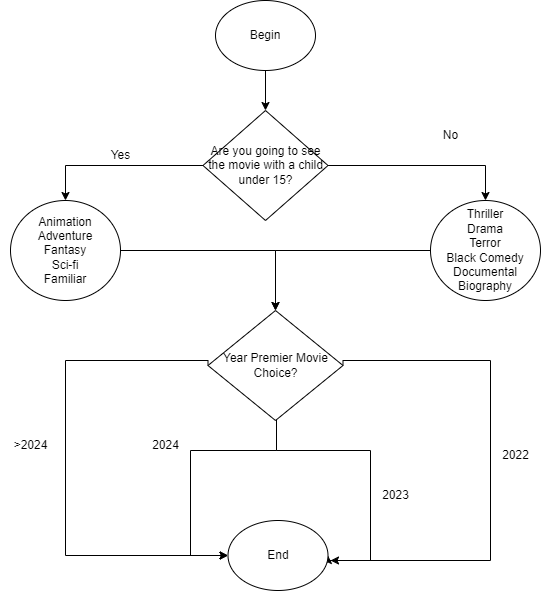

The diagram above was exported from draw.io. Its source (the exported page's mxGraphModel, read from the mxfile embedded in the PNG):
<mxGraphModel dx="1434" dy="780" grid="1" gridSize="10" guides="1" tooltips="1" connect="1" arrows="1" fold="1" page="1" pageScale="1" pageWidth="850" pageHeight="1100" math="0" shadow="0">
  <root>
    <mxCell id="0" />
    <mxCell id="1" parent="0" />
    <mxCell id="W9r0sfQZnI9M-YlrUcye-13" style="edgeStyle=orthogonalEdgeStyle;rounded=0;orthogonalLoop=1;jettySize=auto;html=1;entryX=0.5;entryY=0;entryDx=0;entryDy=0;" edge="1" parent="1" source="W9r0sfQZnI9M-YlrUcye-1" target="W9r0sfQZnI9M-YlrUcye-20">
      <mxGeometry relative="1" as="geometry">
        <mxPoint x="415" y="150" as="targetPoint" />
      </mxGeometry>
    </mxCell>
    <mxCell id="W9r0sfQZnI9M-YlrUcye-1" value="Begin" style="ellipse;whiteSpace=wrap;html=1;" vertex="1" parent="1">
      <mxGeometry x="365" width="100" height="70" as="geometry" />
    </mxCell>
    <mxCell id="W9r0sfQZnI9M-YlrUcye-4" style="edgeStyle=orthogonalEdgeStyle;rounded=0;orthogonalLoop=1;jettySize=auto;html=1;exitX=0;exitY=0.5;exitDx=0;exitDy=0;entryX=0;entryY=0.5;entryDx=0;entryDy=0;" edge="1" parent="1" source="W9r0sfQZnI9M-YlrUcye-21" target="W9r0sfQZnI9M-YlrUcye-27">
      <mxGeometry relative="1" as="geometry">
        <mxPoint x="215" y="480" as="targetPoint" />
        <mxPoint x="365" y="315" as="sourcePoint" />
        <Array as="points">
          <mxPoint x="358" y="360" />
          <mxPoint x="215" y="360" />
          <mxPoint x="215" y="555" />
        </Array>
      </mxGeometry>
    </mxCell>
    <mxCell id="W9r0sfQZnI9M-YlrUcye-5" style="edgeStyle=orthogonalEdgeStyle;rounded=0;orthogonalLoop=1;jettySize=auto;html=1;exitX=1;exitY=0.5;exitDx=0;exitDy=0;" edge="1" parent="1" source="W9r0sfQZnI9M-YlrUcye-21">
      <mxGeometry relative="1" as="geometry">
        <mxPoint x="480" y="560" as="targetPoint" />
        <mxPoint x="465" y="315" as="sourcePoint" />
        <Array as="points">
          <mxPoint x="493" y="360" />
          <mxPoint x="640" y="360" />
        </Array>
      </mxGeometry>
    </mxCell>
    <mxCell id="W9r0sfQZnI9M-YlrUcye-6" value="&amp;gt;2024" style="text;html=1;align=center;verticalAlign=middle;resizable=0;points=[];autosize=1;strokeColor=none;fillColor=none;" vertex="1" parent="1">
      <mxGeometry x="150" y="430" width="60" height="30" as="geometry" />
    </mxCell>
    <mxCell id="W9r0sfQZnI9M-YlrUcye-7" value="2024" style="text;html=1;align=center;verticalAlign=middle;resizable=0;points=[];autosize=1;strokeColor=none;fillColor=none;" vertex="1" parent="1">
      <mxGeometry x="290" y="430" width="50" height="30" as="geometry" />
    </mxCell>
    <mxCell id="W9r0sfQZnI9M-YlrUcye-10" value="2022" style="text;html=1;align=center;verticalAlign=middle;resizable=0;points=[];autosize=1;strokeColor=none;fillColor=none;" vertex="1" parent="1">
      <mxGeometry x="640" y="440" width="50" height="30" as="geometry" />
    </mxCell>
    <mxCell id="W9r0sfQZnI9M-YlrUcye-12" value="2023" style="text;html=1;align=center;verticalAlign=middle;resizable=0;points=[];autosize=1;strokeColor=none;fillColor=none;" vertex="1" parent="1">
      <mxGeometry x="520" y="480" width="50" height="30" as="geometry" />
    </mxCell>
    <mxCell id="W9r0sfQZnI9M-YlrUcye-15" style="edgeStyle=orthogonalEdgeStyle;rounded=0;orthogonalLoop=1;jettySize=auto;html=1;exitX=1;exitY=0.5;exitDx=0;exitDy=0;entryX=0.5;entryY=0;entryDx=0;entryDy=0;" edge="1" parent="1" source="W9r0sfQZnI9M-YlrUcye-20" target="W9r0sfQZnI9M-YlrUcye-24">
      <mxGeometry relative="1" as="geometry">
        <mxPoint x="590" y="230" as="targetPoint" />
        <mxPoint x="485" y="195" as="sourcePoint" />
      </mxGeometry>
    </mxCell>
    <mxCell id="W9r0sfQZnI9M-YlrUcye-16" style="edgeStyle=orthogonalEdgeStyle;rounded=0;orthogonalLoop=1;jettySize=auto;html=1;exitX=0;exitY=0.5;exitDx=0;exitDy=0;entryX=0.5;entryY=0;entryDx=0;entryDy=0;" edge="1" parent="1" source="W9r0sfQZnI9M-YlrUcye-20" target="W9r0sfQZnI9M-YlrUcye-19">
      <mxGeometry relative="1" as="geometry">
        <mxPoint x="230" y="195" as="targetPoint" />
        <mxPoint x="345" y="195" as="sourcePoint" />
      </mxGeometry>
    </mxCell>
    <mxCell id="W9r0sfQZnI9M-YlrUcye-17" value="Yes" style="text;html=1;align=center;verticalAlign=middle;resizable=0;points=[];autosize=1;strokeColor=none;fillColor=none;" vertex="1" parent="1">
      <mxGeometry x="250" y="140" width="40" height="30" as="geometry" />
    </mxCell>
    <mxCell id="W9r0sfQZnI9M-YlrUcye-18" value="No" style="text;html=1;align=center;verticalAlign=middle;resizable=0;points=[];autosize=1;strokeColor=none;fillColor=none;" vertex="1" parent="1">
      <mxGeometry x="580" y="120" width="40" height="30" as="geometry" />
    </mxCell>
    <mxCell id="W9r0sfQZnI9M-YlrUcye-25" style="edgeStyle=orthogonalEdgeStyle;rounded=0;orthogonalLoop=1;jettySize=auto;html=1;" edge="1" parent="1" source="W9r0sfQZnI9M-YlrUcye-19" target="W9r0sfQZnI9M-YlrUcye-21">
      <mxGeometry relative="1" as="geometry" />
    </mxCell>
    <mxCell id="W9r0sfQZnI9M-YlrUcye-19" value="Animation&lt;div&gt;Adventure&lt;/div&gt;&lt;div&gt;Fantasy&lt;/div&gt;&lt;div&gt;Sci-fi&lt;/div&gt;&lt;div&gt;Familiar&lt;/div&gt;" style="ellipse;whiteSpace=wrap;html=1;" vertex="1" parent="1">
      <mxGeometry x="160" y="200" width="110" height="100" as="geometry" />
    </mxCell>
    <mxCell id="W9r0sfQZnI9M-YlrUcye-20" value="Are you going to see the movie with a child under 15?" style="rhombus;whiteSpace=wrap;html=1;" vertex="1" parent="1">
      <mxGeometry x="352.5" y="110" width="125" height="110" as="geometry" />
    </mxCell>
    <mxCell id="W9r0sfQZnI9M-YlrUcye-22" style="edgeStyle=orthogonalEdgeStyle;rounded=0;orthogonalLoop=1;jettySize=auto;html=1;entryX=1;entryY=0.5;entryDx=0;entryDy=0;" edge="1" parent="1" source="W9r0sfQZnI9M-YlrUcye-21" target="W9r0sfQZnI9M-YlrUcye-27">
      <mxGeometry relative="1" as="geometry">
        <mxPoint x="520" y="480" as="targetPoint" />
        <Array as="points">
          <mxPoint x="426" y="450" />
          <mxPoint x="520" y="450" />
          <mxPoint x="520" y="560" />
          <mxPoint x="478" y="560" />
        </Array>
      </mxGeometry>
    </mxCell>
    <mxCell id="W9r0sfQZnI9M-YlrUcye-23" style="edgeStyle=orthogonalEdgeStyle;rounded=0;orthogonalLoop=1;jettySize=auto;html=1;entryX=0;entryY=0.5;entryDx=0;entryDy=0;" edge="1" parent="1" source="W9r0sfQZnI9M-YlrUcye-21" target="W9r0sfQZnI9M-YlrUcye-27">
      <mxGeometry relative="1" as="geometry">
        <mxPoint x="340" y="480" as="targetPoint" />
        <Array as="points">
          <mxPoint x="426" y="450" />
          <mxPoint x="340" y="450" />
          <mxPoint x="340" y="555" />
        </Array>
      </mxGeometry>
    </mxCell>
    <mxCell id="W9r0sfQZnI9M-YlrUcye-21" value="Year Premier Movie Choice?" style="rhombus;whiteSpace=wrap;html=1;" vertex="1" parent="1">
      <mxGeometry x="357.5" y="310" width="135" height="110" as="geometry" />
    </mxCell>
    <mxCell id="W9r0sfQZnI9M-YlrUcye-26" style="edgeStyle=orthogonalEdgeStyle;rounded=0;orthogonalLoop=1;jettySize=auto;html=1;entryX=0.5;entryY=0;entryDx=0;entryDy=0;" edge="1" parent="1" source="W9r0sfQZnI9M-YlrUcye-24" target="W9r0sfQZnI9M-YlrUcye-21">
      <mxGeometry relative="1" as="geometry" />
    </mxCell>
    <mxCell id="W9r0sfQZnI9M-YlrUcye-24" value="Thriller&lt;div&gt;Drama&lt;/div&gt;&lt;div&gt;Terror&lt;/div&gt;&lt;div&gt;Black Comedy&lt;/div&gt;&lt;div&gt;Documental&lt;/div&gt;&lt;div&gt;Biography&lt;/div&gt;" style="ellipse;whiteSpace=wrap;html=1;" vertex="1" parent="1">
      <mxGeometry x="580" y="200" width="110" height="100" as="geometry" />
    </mxCell>
    <mxCell id="W9r0sfQZnI9M-YlrUcye-27" value="End" style="ellipse;whiteSpace=wrap;html=1;" vertex="1" parent="1">
      <mxGeometry x="377.5" y="520" width="100" height="70" as="geometry" />
    </mxCell>
  </root>
</mxGraphModel>